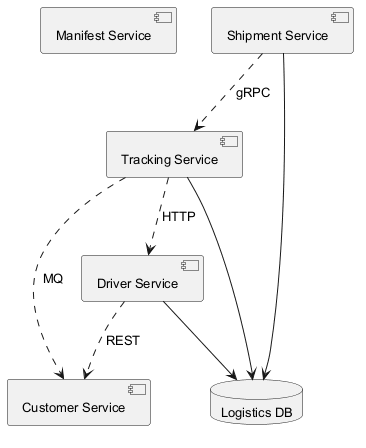

The diagram above was rendered by PlantUML. Its source (embedded in the PNG):
@startuml
skinparam monochrome true
skinparam defaultFontSize 13
component "Manifest Service" as C_ManifestService
component "Driver Service" as C_DriverService
component "Shipment Service" as C_ShipmentService
component "Tracking Service" as C_TrackingService
component "Customer Service" as C_CustomerService
database "Logistics DB" as DB_logistics
C_DriverService --> DB_logistics
C_ShipmentService --> DB_logistics
C_TrackingService --> DB_logistics
C_ShipmentService ..> C_TrackingService : gRPC
C_DriverService ..> C_CustomerService : REST
C_TrackingService ..> C_DriverService : HTTP
C_TrackingService ..> C_CustomerService : MQ
@enduml